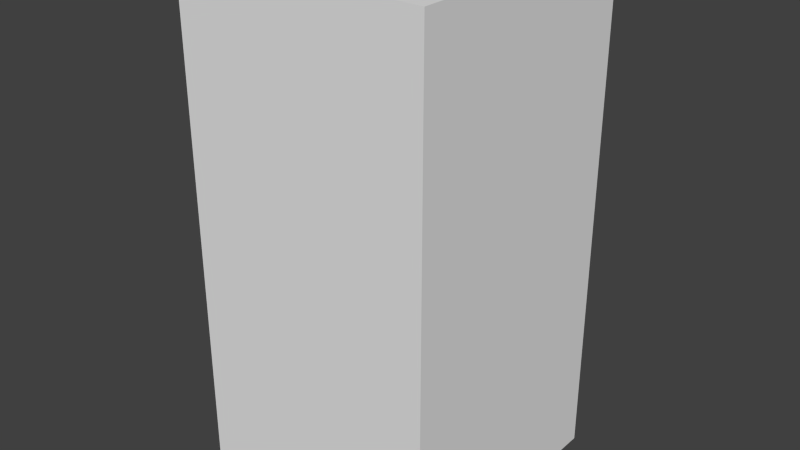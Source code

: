 # Source: yellowHouseTwo.blend  (saved by Blender 2.68.0; exported with 4.5.12 LTS)
import bpy
from mathutils import Matrix  # noqa: F401  (used for matrix-valued properties, if any)

bpy.ops.wm.read_factory_settings(use_empty=True)
scene = bpy.context.scene
scene.name = 'Scene'

# ---- collections
col_collection_1 = bpy.data.collections.new('Collection 1'); scene.collection.children.link(col_collection_1)

# ---- world
world_world = bpy.data.worlds.new('World'); scene.world = world_world
world_world.color = (0.05088, 0.05088, 0.05088)
world_world.use_sun_shadow = False
world_world.sun_shadow_jitter_overblur = 0.0
world_world.cycles.sampling_method = 'MANUAL'
world_world.cycles.sample_map_resolution = 256

# ---- meshes
me_yellowhousetwo = bpy.data.meshes.new('yellowHouseTwo')
me_yellowhousetwo.from_pydata([(-0.5, -0.5, -1.0), (-0.5, 0.5, -1.0), (0.5, 0.5, -1.0), (0.5, -0.5, -1.0), (-0.5, -0.5, 1.0), (-0.5, 0.5, 1.0), (0.5, 0.5, 1.0), (0.5, -0.5, 1.0)], [], [(4, 5, 1, 0), (5, 6, 2, 1), (6, 7, 3, 2), (7, 4, 0, 3), (0, 1, 2, 3), (7, 6, 5, 4)])
me_yellowhousetwo.use_remesh_preserve_volume = False
me_yellowhousetwo.use_remesh_preserve_attributes = False
me_yellowhousetwo.use_mirror_vertex_groups = False
me_yellowhousetwo.update()

# ---- objects
ob_yellowhousetwo = bpy.data.objects.new('yellowHouseTwo', me_yellowhousetwo)

# ---- transforms, parenting, visibility, modifiers, constraints
ob_yellowhousetwo.location = (0.0, 0.0, 0.0)
ob_yellowhousetwo.lineart.crease_threshold = 0.0

# ---- collection membership
col_collection_1.objects.link(ob_yellowhousetwo)

# ---- scene / render settings (as saved in the file)
scene.frame_start = 1; scene.frame_end = 250; scene.frame_set(1)
scene.render.engine = 'BLENDER_EEVEE_NEXT'
scene.render.image_settings.color_mode = 'RGB'
scene.render.image_settings.compression = 90
scene.render.resolution_percentage = 50
scene.render.dither_intensity = 0.0
scene.cycles.use_denoising = False
scene.cycles.samples = 10
scene.cycles.sampling_pattern = 'TABULATED_SOBOL'
scene.cycles.light_sampling_threshold = 0.0
scene.cycles.use_adaptive_sampling = False
scene.cycles.use_light_tree = False
scene.cycles.blur_glossy = 0.0
scene.cycles.volume_bounces = 1
scene.cycles.pixel_filter_type = 'GAUSSIAN'
scene.cycles.sample_clamp_indirect = 0.0
scene.view_settings.view_transform = 'Standard'
bpy.context.view_layer.update()

# ---- added for rendering (the .blend has no active camera and no usable light): camera, sun
cam_auto = bpy.data.cameras.new('AutoCamera')
cam_auto.lens = 50.0
cam_auto.sensor_width = 36.0
cam_auto.clip_end = 1000.0
ob_auto_camera = bpy.data.objects.new('AutoCamera', cam_auto)
scene.collection.objects.link(ob_auto_camera)
ob_auto_camera.location = (2.26633, -2.71959, 1.81306)
ob_auto_camera.rotation_euler = (1.09748, -7.21219e-08, 0.694738)
scene.camera = ob_auto_camera
light_auto_sun = bpy.data.lights.new('AutoSun', 'SUN')
light_auto_sun.energy = 3.0
light_auto_sun.angle = 0.0523599
ob_auto_sun = bpy.data.objects.new('AutoSun', light_auto_sun)
scene.collection.objects.link(ob_auto_sun)
ob_auto_sun.rotation_euler = (0.872665, 0.174533, 0.523599)
bpy.context.view_layer.update()
